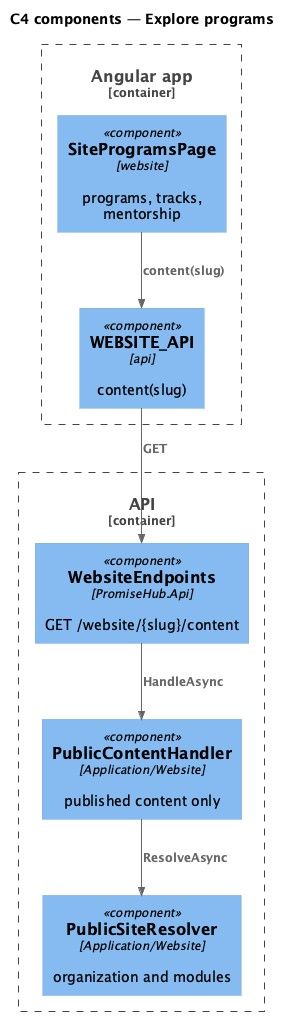

The diagram above was rendered by PlantUML. Its source (embedded in the PNG):
@startuml
!include <C4/C4_Component>
title C4 components — Explore programs
Container_Boundary(web, "Angular app") {
  Component(page, "SiteProgramsPage", "website", "programs, tracks, mentorship")
  Component(client, "WEBSITE_API", "api", "content(slug)")
}
Container_Boundary(api, "API") {
  Component(ep, "WebsiteEndpoints", "PromiseHub.Api", "GET /website/{slug}/content")
  Component(res, "PublicSiteResolver", "Application/Website", "organization and modules")
  Component(h, "PublicContentHandler", "Application/Website", "published content only")
}

Rel(page, client, "content(slug)")
Rel(client, ep, "GET")
Rel(ep, h, "HandleAsync")
Rel(h, res, "ResolveAsync")
@enduml